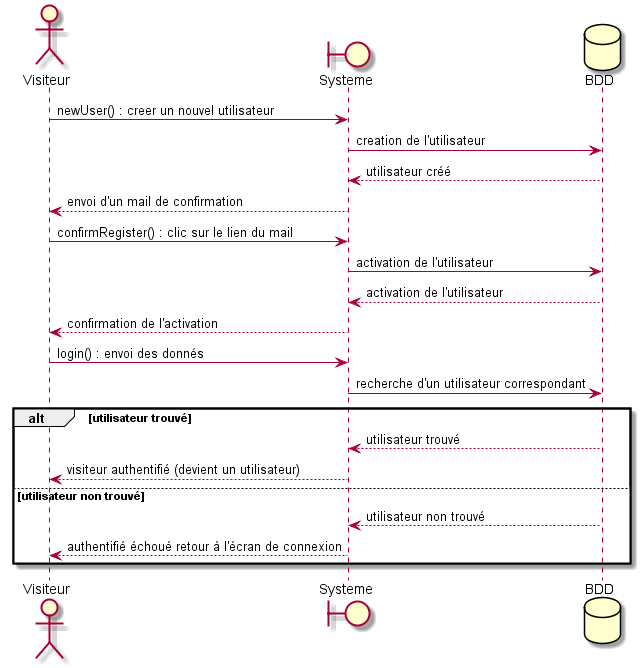

The diagram above was rendered by PlantUML. Its source (embedded in the PNG):
@startuml creer un compte et connexion

actor Visiteur
boundary Systeme
database BDD


Visiteur -> Systeme: newUser() : creer un nouvel utilisateur
Systeme -> BDD: creation de l'utilisateur
BDD --> Systeme : utilisateur créé
Systeme --> Visiteur: envoi d'un mail de confirmation

Visiteur -> Systeme: confirmRegister() : clic sur le lien du mail
Systeme -> BDD: activation de l'utilisateur
BDD --> Systeme : activation de l'utilisateur
Systeme --> Visiteur: confirmation de l'activation

Visiteur -> Systeme: login() : envoi des donnés
Systeme -> BDD: recherche d'un utilisateur correspondant
alt utilisateur trouvé
    BDD --> Systeme : utilisateur trouvé
    Systeme --> Visiteur: visiteur authentifié (devient un utilisateur)
else utilisateur non trouvé
    BDD --> Systeme : utilisateur non trouvé
    Systeme --> Visiteur: authentifié échoué retour à l'écran de connexion
end


@enduml